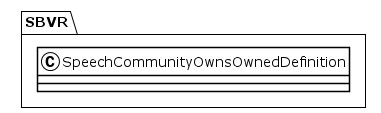

The diagram above was rendered by PlantUML. Its source (embedded in the PNG):
@startuml
!theme plain
package SBVR {
class SpeechCommunityOwnsOwnedDefinition {
}
}
@enduml